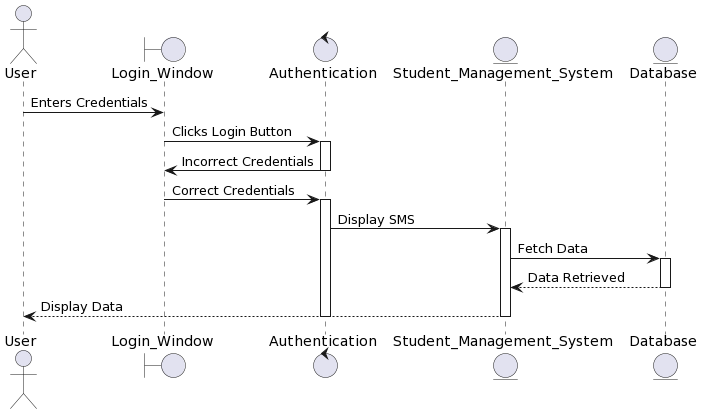

The diagram above was rendered by PlantUML. Its source (embedded in the PNG):
@startuml
skinparam backgroundColor #FFFFFF
skinparam class {
    BackgroundColor White
    BorderColor Black
}

actor User
boundary Login_Window
control Authentication
entity Student_Management_System
entity Database

User -> Login_Window: Enters Credentials
Login_Window -> Authentication: Clicks Login Button
activate Authentication
Authentication -> Login_Window: Incorrect Credentials
deactivate Authentication
Login_Window -> Authentication: Correct Credentials
activate Authentication
Authentication -> Student_Management_System: Display SMS
activate Student_Management_System
Student_Management_System -> Database: Fetch Data
activate Database
Database --> Student_Management_System: Data Retrieved
deactivate Database
Student_Management_System --> User: Display Data
deactivate Student_Management_System
deactivate Authentication
@enduml